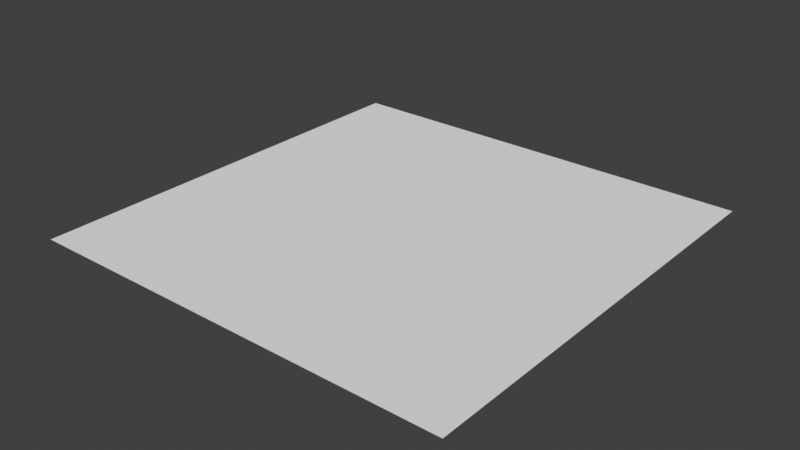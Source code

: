 # Source: assets.blend  (saved by Blender 4.4.7; exported with 4.5.12 LTS)
import bpy
from mathutils import Matrix  # noqa: F401  (used for matrix-valued properties, if any)

bpy.ops.wm.read_factory_settings(use_empty=True)
scene = bpy.context.scene
scene.name = 'Scene'

# ---- collections
col_collection = bpy.data.collections.new('Collection'); scene.collection.children.link(col_collection)

# ---- node groups
ng_cad_sketcher_convert = bpy.data.node_groups.new('CAD Sketcher Convert', 'GeometryNodeTree')
_s = ng_cad_sketcher_convert.interface.new_socket(name='Geometry', in_out='OUTPUT', socket_type='NodeSocketGeometry')
_s = ng_cad_sketcher_convert.interface.new_socket(name='Geometry', in_out='INPUT', socket_type='NodeSocketGeometry')
_s = ng_cad_sketcher_convert.interface.new_socket(name='Fill', in_out='INPUT', socket_type='NodeSocketBool')
_s.default_value = True
ng_cad_sketcher_convert.is_modifier = True
_N = ng_cad_sketcher_convert.nodes; _L = ng_cad_sketcher_convert.links
n0 = _N.new('NodeGroupInput'); n0.name = 'Group Input'; n0.location = (-433, -52)
n1 = _N.new('NodeGroupOutput'); n1.name = 'Group Output'; n1.location = (366, -31)
n2 = _N.new('GeometryNodeCurveToMesh'); n2.name = 'Curve to Mesh'; n2.location = (-223, -124)
n2.hide = True
n3 = _N.new('GeometryNodeFillCurve'); n3.name = 'Fill Curve'; n3.location = (-224, -171)
n3.hide = True
n4 = _N.new('GeometryNodeSwitch'); n4.name = 'Switch'; n4.location = (2, 3)
_L.new(n0.outputs[1], n4.inputs[0])
_L.new(n2.outputs[0], n4.inputs[1])
_L.new(n0.outputs[0], n3.inputs[0])
_L.new(n3.outputs[0], n4.inputs[2])
_L.new(n4.outputs[0], n1.inputs[0])
_L.new(n0.outputs[0], n2.inputs[0])
n1.is_active_output = True

# ---- world
world_world = bpy.data.worlds.new('World'); scene.world = world_world
world_world.use_nodes = True; world_world.node_tree.nodes.clear()
_N = world_world.node_tree.nodes; _L = world_world.node_tree.links
n0 = _N.new('ShaderNodeOutputWorld'); n0.name = 'World Output'; n0.location = (300, 300)
n1 = _N.new('ShaderNodeBackground'); n1.name = 'Background'; n1.location = (10, 300)
n1.inputs[0].default_value = (0.05088, 0.05088, 0.05088, 1.0)
_L.new(n1.outputs[0], n0.inputs[0])
n0.is_active_output = True
world_world.color = (0.05088, 0.05088, 0.05088)
world_world.use_sun_shadow = False
world_world.sun_shadow_jitter_overblur = 0.0

# ---- meshes
me_plane = bpy.data.meshes.new('Plane')
me_plane.from_pydata([(-1.0, -1.0, 0.0), (1.0, -1.0, 0.0), (-1.0, 1.0, 0.0), (1.0, 1.0, 0.0)], [], [(0, 1, 3, 2)])
_uv = me_plane.uv_layers.new(name='UVMap')
_uv.uv.foreach_set('vector', [0.0, 0.0, 1.0, 0.0, 1.0, 1.0, 0.0, 1.0])
me_plane.update()

# ---- objects
ob_plane = bpy.data.objects.new('Plane', me_plane)

# ---- transforms, parenting, visibility, modifiers, constraints
ob_plane.location = (0.0, 0.0, 0.0)
_m = ob_plane.modifiers.new('GeometryNodes', 'NODES')
_m.node_group = ng_cad_sketcher_convert
_gi = [s.identifier for s in ng_cad_sketcher_convert.interface.items_tree if s.item_type == 'SOCKET' and s.in_out == 'INPUT']
_m[_gi[1]] = False  # Fill

# ---- collection membership
col_collection.objects.link(ob_plane)

# ---- scene / render settings (as saved in the file)
scene.frame_start = 1; scene.frame_end = 250; scene.frame_set(1)
scene.render.engine = 'BLENDER_EEVEE_NEXT'
scene.cycles.use_denoising = False
scene.cycles.sampling_pattern = 'TABULATED_SOBOL'
scene.view_settings.view_transform = 'Standard'
bpy.context.view_layer.update()

# ---- added for rendering (the .blend has no active camera and no usable light): camera, sun
cam_auto = bpy.data.cameras.new('AutoCamera')
cam_auto.lens = 50.0
cam_auto.sensor_width = 36.0
cam_auto.clip_end = 1000.0
ob_auto_camera = bpy.data.objects.new('AutoCamera', cam_auto)
scene.collection.objects.link(ob_auto_camera)
ob_auto_camera.location = (2.61693, -3.14032, 2.09354)
ob_auto_camera.rotation_euler = (1.09748, -7.21219e-08, 0.694738)
scene.camera = ob_auto_camera
light_auto_sun = bpy.data.lights.new('AutoSun', 'SUN')
light_auto_sun.energy = 3.0
light_auto_sun.angle = 0.0523599
ob_auto_sun = bpy.data.objects.new('AutoSun', light_auto_sun)
scene.collection.objects.link(ob_auto_sun)
ob_auto_sun.rotation_euler = (0.872665, 0.174533, 0.523599)
bpy.context.view_layer.update()

